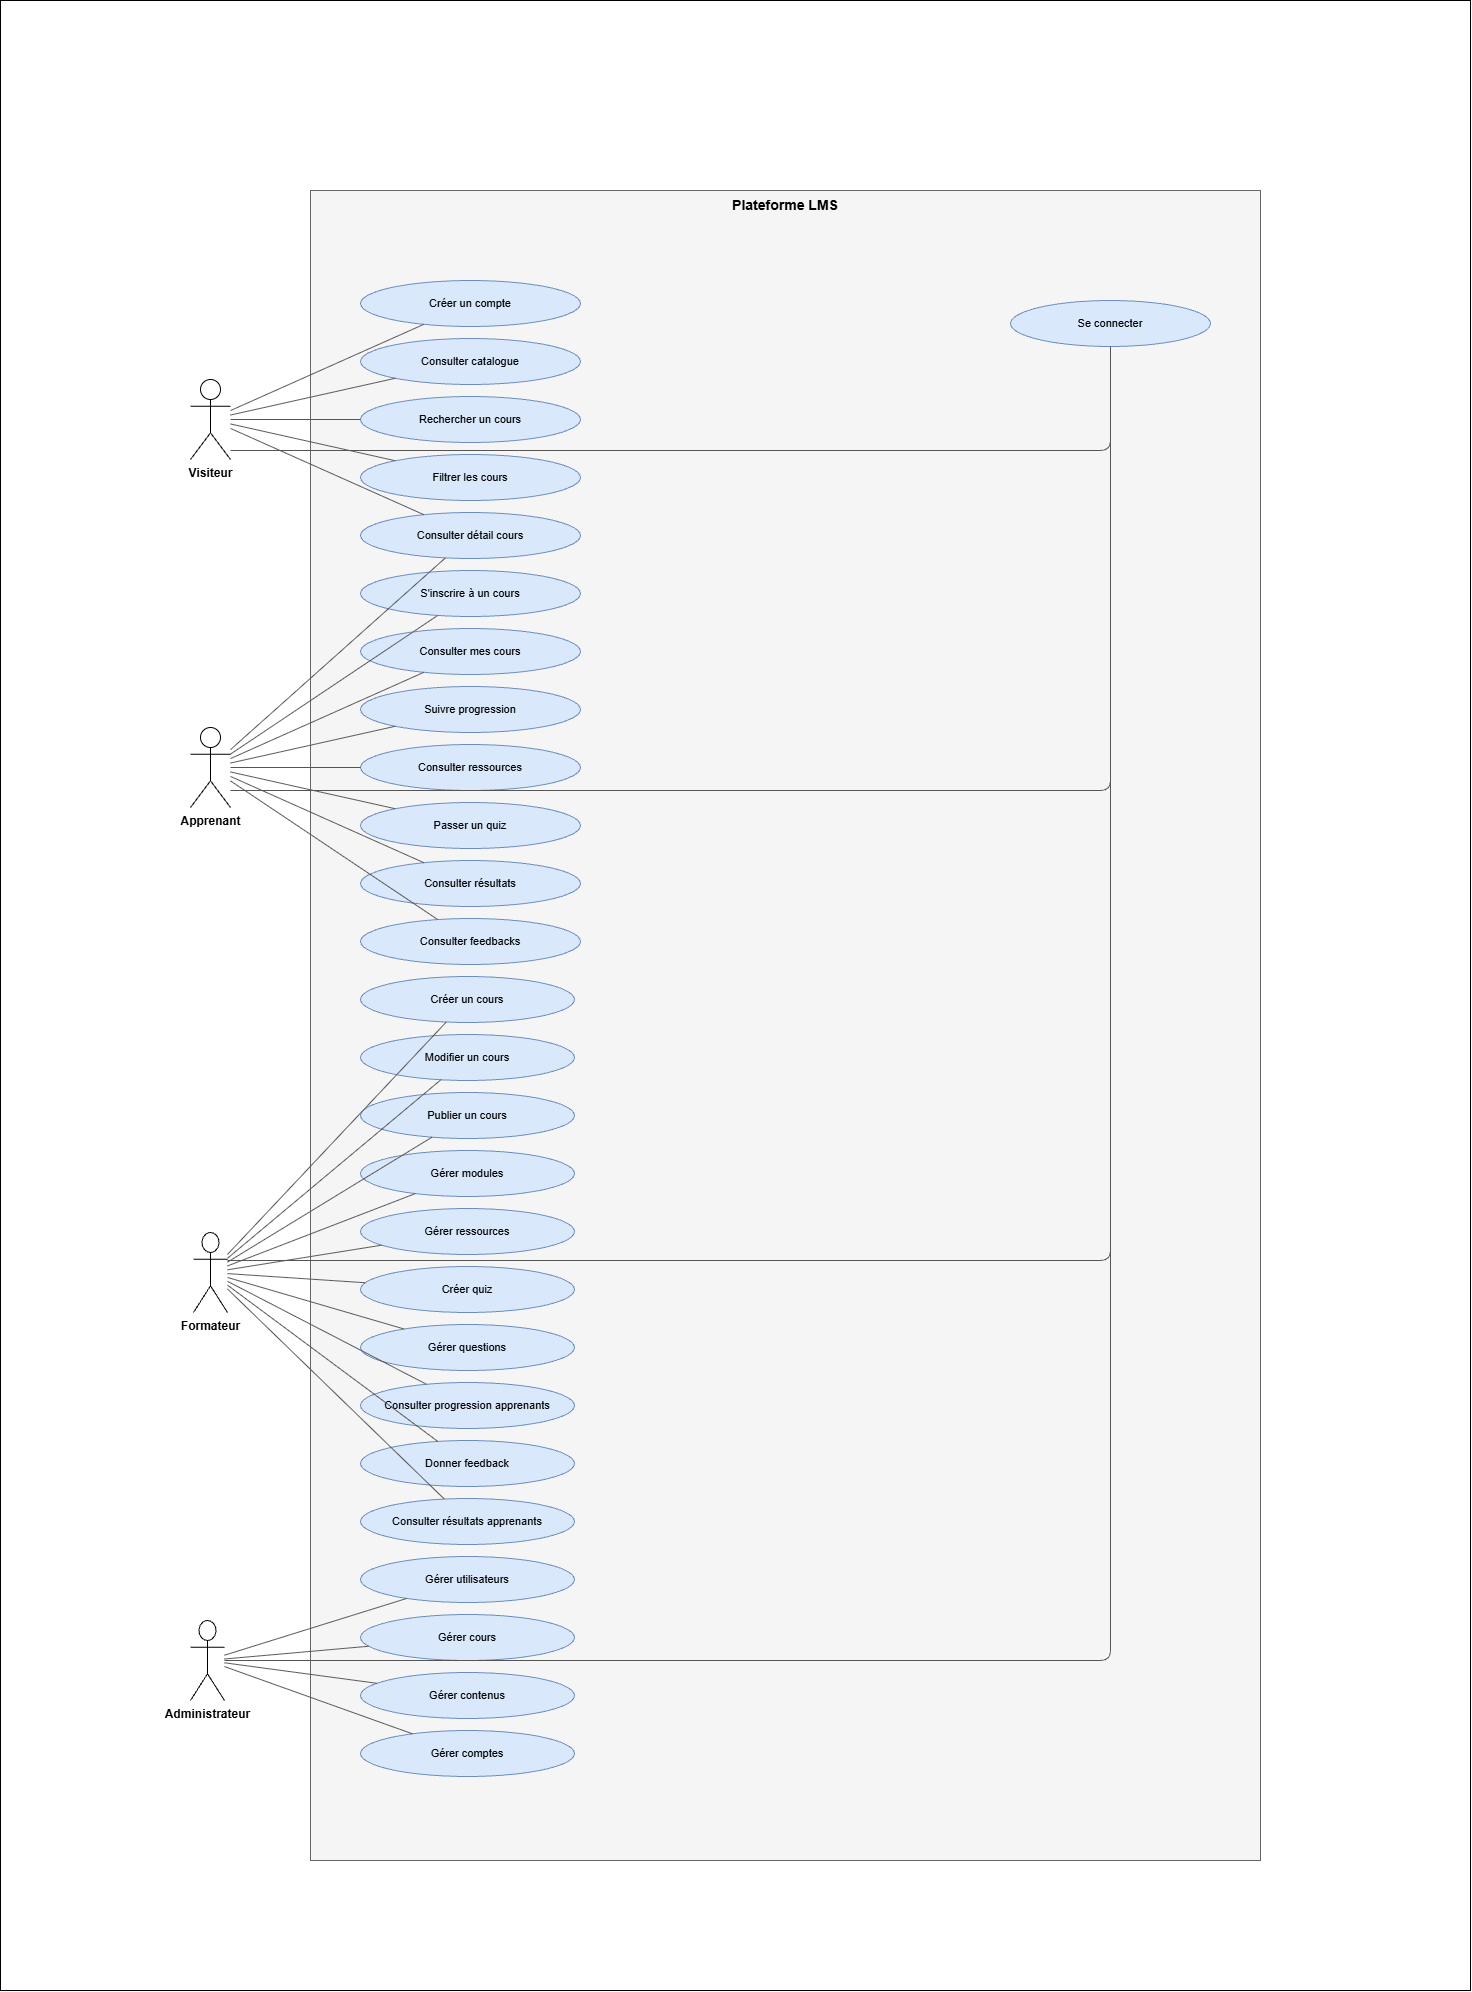

The diagram above was exported from draw.io. Its source (the exported page's mxGraphModel, read from the mxfile embedded in the PNG):
<mxGraphModel dx="5421" dy="2147" grid="1" gridSize="10" guides="1" tooltips="1" connect="1" arrows="1" fold="1" page="1" pageScale="1" pageWidth="1500" pageHeight="1400" math="0" shadow="0">
  <root>
    <mxCell id="0" />
    <mxCell id="1" parent="0" />
    <mxCell id="GGZyGQSdjUpoWVqOyKbj-2" parent="1" style="rounded=0;whiteSpace=wrap;html=1;" value="" vertex="1">
      <mxGeometry height="1990" width="1470" x="1250" y="1690" as="geometry" />
    </mxCell>
    <mxCell id="GGZyGQSdjUpoWVqOyKbj-3" parent="1" style="rounded=0;whiteSpace=wrap;html=1;verticalAlign=top;fontStyle=1;fontSize=14;fillColor=#f5f5f5;strokeColor=#666666;" value="Plateforme LMS" vertex="1">
      <mxGeometry height="1670" width="950" x="1560" y="1880" as="geometry" />
    </mxCell>
    <mxCell id="GGZyGQSdjUpoWVqOyKbj-4" parent="1" style="ellipse;whiteSpace=wrap;html=1;fillColor=#dae8fc;strokeColor=#6c8ebf;fontSize=11;" value="Se connecter" vertex="1">
      <mxGeometry height="46" width="200" x="2260" y="1990" as="geometry" />
    </mxCell>
    <mxCell id="GGZyGQSdjUpoWVqOyKbj-5" parent="1" style="ellipse;whiteSpace=wrap;html=1;fillColor=#dae8fc;strokeColor=#6c8ebf;fontSize=11;" value="Créer un compte" vertex="1">
      <mxGeometry height="46" width="220" x="1610" y="1970" as="geometry" />
    </mxCell>
    <mxCell id="GGZyGQSdjUpoWVqOyKbj-6" parent="1" style="ellipse;whiteSpace=wrap;html=1;fillColor=#dae8fc;strokeColor=#6c8ebf;fontSize=11;" value="Consulter catalogue" vertex="1">
      <mxGeometry height="46" width="220" x="1610" y="2028" as="geometry" />
    </mxCell>
    <mxCell id="GGZyGQSdjUpoWVqOyKbj-7" parent="1" style="ellipse;whiteSpace=wrap;html=1;fillColor=#dae8fc;strokeColor=#6c8ebf;fontSize=11;" value="Rechercher un cours" vertex="1">
      <mxGeometry height="46" width="220" x="1610" y="2086" as="geometry" />
    </mxCell>
    <mxCell id="GGZyGQSdjUpoWVqOyKbj-8" parent="1" style="ellipse;whiteSpace=wrap;html=1;fillColor=#dae8fc;strokeColor=#6c8ebf;fontSize=11;" value="Filtrer les cours" vertex="1">
      <mxGeometry height="46" width="220" x="1610" y="2144" as="geometry" />
    </mxCell>
    <mxCell id="GGZyGQSdjUpoWVqOyKbj-9" parent="1" style="ellipse;whiteSpace=wrap;html=1;fillColor=#dae8fc;strokeColor=#6c8ebf;fontSize=11;" value="Consulter détail cours" vertex="1">
      <mxGeometry height="46" width="220" x="1610" y="2202" as="geometry" />
    </mxCell>
    <mxCell id="GGZyGQSdjUpoWVqOyKbj-10" parent="1" style="ellipse;whiteSpace=wrap;html=1;fillColor=#dae8fc;strokeColor=#6c8ebf;fontSize=11;" value="S'inscrire à un cours" vertex="1">
      <mxGeometry height="46" width="220" x="1610" y="2260" as="geometry" />
    </mxCell>
    <mxCell id="GGZyGQSdjUpoWVqOyKbj-11" parent="1" style="ellipse;whiteSpace=wrap;html=1;fillColor=#dae8fc;strokeColor=#6c8ebf;fontSize=11;" value="Consulter mes cours" vertex="1">
      <mxGeometry height="46" width="220" x="1610" y="2318" as="geometry" />
    </mxCell>
    <mxCell id="GGZyGQSdjUpoWVqOyKbj-12" parent="1" style="ellipse;whiteSpace=wrap;html=1;fillColor=#dae8fc;strokeColor=#6c8ebf;fontSize=11;" value="Suivre progression" vertex="1">
      <mxGeometry height="46" width="220" x="1610" y="2376" as="geometry" />
    </mxCell>
    <mxCell id="GGZyGQSdjUpoWVqOyKbj-13" parent="1" style="ellipse;whiteSpace=wrap;html=1;fillColor=#dae8fc;strokeColor=#6c8ebf;fontSize=11;" value="Consulter ressources" vertex="1">
      <mxGeometry height="46" width="220" x="1610" y="2434" as="geometry" />
    </mxCell>
    <mxCell id="GGZyGQSdjUpoWVqOyKbj-14" parent="1" style="ellipse;whiteSpace=wrap;html=1;fillColor=#dae8fc;strokeColor=#6c8ebf;fontSize=11;" value="Passer un quiz" vertex="1">
      <mxGeometry height="46" width="220" x="1610" y="2492" as="geometry" />
    </mxCell>
    <mxCell id="GGZyGQSdjUpoWVqOyKbj-15" parent="1" style="ellipse;whiteSpace=wrap;html=1;fillColor=#dae8fc;strokeColor=#6c8ebf;fontSize=11;" value="Consulter résultats" vertex="1">
      <mxGeometry height="46" width="220" x="1610" y="2550" as="geometry" />
    </mxCell>
    <mxCell id="GGZyGQSdjUpoWVqOyKbj-16" parent="1" style="ellipse;whiteSpace=wrap;html=1;fillColor=#dae8fc;strokeColor=#6c8ebf;fontSize=11;" value="Consulter feedbacks" vertex="1">
      <mxGeometry height="46" width="220" x="1610" y="2608" as="geometry" />
    </mxCell>
    <mxCell id="GGZyGQSdjUpoWVqOyKbj-17" parent="1" style="ellipse;whiteSpace=wrap;html=1;fillColor=#dae8fc;strokeColor=#6c8ebf;fontSize=11;" value="Créer un cours" vertex="1">
      <mxGeometry height="46" width="214" x="1610" y="2666" as="geometry" />
    </mxCell>
    <mxCell id="GGZyGQSdjUpoWVqOyKbj-18" parent="1" style="ellipse;whiteSpace=wrap;html=1;fillColor=#dae8fc;strokeColor=#6c8ebf;fontSize=11;" value="Modifier un cours" vertex="1">
      <mxGeometry height="46" width="214" x="1610" y="2724" as="geometry" />
    </mxCell>
    <mxCell id="GGZyGQSdjUpoWVqOyKbj-19" parent="1" style="ellipse;whiteSpace=wrap;html=1;fillColor=#dae8fc;strokeColor=#6c8ebf;fontSize=11;" value="Publier un cours" vertex="1">
      <mxGeometry height="46" width="214" x="1610" y="2782" as="geometry" />
    </mxCell>
    <mxCell id="GGZyGQSdjUpoWVqOyKbj-20" parent="1" style="ellipse;whiteSpace=wrap;html=1;fillColor=#dae8fc;strokeColor=#6c8ebf;fontSize=11;" value="Gérer modules" vertex="1">
      <mxGeometry height="46" width="214" x="1610" y="2840" as="geometry" />
    </mxCell>
    <mxCell id="GGZyGQSdjUpoWVqOyKbj-21" parent="1" style="ellipse;whiteSpace=wrap;html=1;fillColor=#dae8fc;strokeColor=#6c8ebf;fontSize=11;" value="Gérer ressources" vertex="1">
      <mxGeometry height="46" width="214" x="1610" y="2898" as="geometry" />
    </mxCell>
    <mxCell id="GGZyGQSdjUpoWVqOyKbj-22" parent="1" style="ellipse;whiteSpace=wrap;html=1;fillColor=#dae8fc;strokeColor=#6c8ebf;fontSize=11;" value="Créer quiz" vertex="1">
      <mxGeometry height="46" width="214" x="1610" y="2956" as="geometry" />
    </mxCell>
    <mxCell id="GGZyGQSdjUpoWVqOyKbj-23" parent="1" style="ellipse;whiteSpace=wrap;html=1;fillColor=#dae8fc;strokeColor=#6c8ebf;fontSize=11;" value="Gérer questions" vertex="1">
      <mxGeometry height="46" width="214" x="1610" y="3014" as="geometry" />
    </mxCell>
    <mxCell id="GGZyGQSdjUpoWVqOyKbj-24" parent="1" style="ellipse;whiteSpace=wrap;html=1;fillColor=#dae8fc;strokeColor=#6c8ebf;fontSize=11;" value="Consulter progression apprenants" vertex="1">
      <mxGeometry height="46" width="214" x="1610" y="3072" as="geometry" />
    </mxCell>
    <mxCell id="GGZyGQSdjUpoWVqOyKbj-25" parent="1" style="ellipse;whiteSpace=wrap;html=1;fillColor=#dae8fc;strokeColor=#6c8ebf;fontSize=11;" value="Donner feedback" vertex="1">
      <mxGeometry height="46" width="214" x="1610" y="3130" as="geometry" />
    </mxCell>
    <mxCell id="GGZyGQSdjUpoWVqOyKbj-26" parent="1" style="ellipse;whiteSpace=wrap;html=1;fillColor=#dae8fc;strokeColor=#6c8ebf;fontSize=11;" value="Consulter résultats apprenants" vertex="1">
      <mxGeometry height="46" width="214" x="1610" y="3188" as="geometry" />
    </mxCell>
    <mxCell id="GGZyGQSdjUpoWVqOyKbj-27" parent="1" style="ellipse;whiteSpace=wrap;html=1;fillColor=#dae8fc;strokeColor=#6c8ebf;fontSize=11;" value="Gérer utilisateurs" vertex="1">
      <mxGeometry height="46" width="214" x="1610" y="3246" as="geometry" />
    </mxCell>
    <mxCell id="GGZyGQSdjUpoWVqOyKbj-28" parent="1" style="ellipse;whiteSpace=wrap;html=1;fillColor=#dae8fc;strokeColor=#6c8ebf;fontSize=11;" value="Gérer cours" vertex="1">
      <mxGeometry height="46" width="214" x="1610" y="3304" as="geometry" />
    </mxCell>
    <mxCell id="GGZyGQSdjUpoWVqOyKbj-29" parent="1" style="ellipse;whiteSpace=wrap;html=1;fillColor=#dae8fc;strokeColor=#6c8ebf;fontSize=11;" value="Gérer contenus" vertex="1">
      <mxGeometry height="46" width="214" x="1610" y="3362" as="geometry" />
    </mxCell>
    <mxCell id="GGZyGQSdjUpoWVqOyKbj-30" parent="1" style="ellipse;whiteSpace=wrap;html=1;fillColor=#dae8fc;strokeColor=#6c8ebf;fontSize=11;" value="Gérer comptes" vertex="1">
      <mxGeometry height="46" width="214" x="1610" y="3420" as="geometry" />
    </mxCell>
    <mxCell id="GGZyGQSdjUpoWVqOyKbj-31" parent="1" style="shape=umlActor;verticalLabelPosition=bottom;verticalAlign=top;html=1;outlineConnect=0;fontStyle=1;" value="Visiteur" vertex="1">
      <mxGeometry height="80" width="40" x="1440" y="2069" as="geometry" />
    </mxCell>
    <mxCell id="GGZyGQSdjUpoWVqOyKbj-32" parent="1" style="shape=umlActor;verticalLabelPosition=bottom;verticalAlign=top;html=1;outlineConnect=0;fontStyle=1;" value="Apprenant" vertex="1">
      <mxGeometry height="80" width="40" x="1440" y="2417" as="geometry" />
    </mxCell>
    <mxCell id="GGZyGQSdjUpoWVqOyKbj-33" parent="1" style="shape=umlActor;verticalLabelPosition=bottom;verticalAlign=top;html=1;outlineConnect=0;fontStyle=1;" value="Formateur" vertex="1">
      <mxGeometry height="80" width="34" x="1443" y="2922" as="geometry" />
    </mxCell>
    <mxCell id="GGZyGQSdjUpoWVqOyKbj-34" parent="1" style="shape=umlActor;verticalLabelPosition=bottom;verticalAlign=top;html=1;outlineConnect=0;fontStyle=1;" value="Administrateur" vertex="1">
      <mxGeometry height="80" width="34" x="1440" y="3310" as="geometry" />
    </mxCell>
    <mxCell id="GGZyGQSdjUpoWVqOyKbj-35" edge="1" parent="1" source="GGZyGQSdjUpoWVqOyKbj-31" style="endArrow=none;html=1;strokeColor=#555555;" target="GGZyGQSdjUpoWVqOyKbj-5">
      <mxGeometry relative="1" as="geometry" />
    </mxCell>
    <mxCell id="GGZyGQSdjUpoWVqOyKbj-36" edge="1" parent="1" source="GGZyGQSdjUpoWVqOyKbj-31" style="endArrow=none;html=1;strokeColor=#555555;edgeStyle=orthogonalEdgeStyle;" target="GGZyGQSdjUpoWVqOyKbj-4">
      <mxGeometry relative="1" as="geometry">
        <Array as="points">
          <mxPoint x="2360" y="2140" />
        </Array>
      </mxGeometry>
    </mxCell>
    <mxCell id="GGZyGQSdjUpoWVqOyKbj-37" edge="1" parent="1" source="GGZyGQSdjUpoWVqOyKbj-31" style="endArrow=none;html=1;strokeColor=#555555;" target="GGZyGQSdjUpoWVqOyKbj-6">
      <mxGeometry relative="1" as="geometry" />
    </mxCell>
    <mxCell id="GGZyGQSdjUpoWVqOyKbj-38" edge="1" parent="1" source="GGZyGQSdjUpoWVqOyKbj-31" style="endArrow=none;html=1;strokeColor=#555555;" target="GGZyGQSdjUpoWVqOyKbj-7">
      <mxGeometry relative="1" as="geometry" />
    </mxCell>
    <mxCell id="GGZyGQSdjUpoWVqOyKbj-39" edge="1" parent="1" source="GGZyGQSdjUpoWVqOyKbj-31" style="endArrow=none;html=1;strokeColor=#555555;" target="GGZyGQSdjUpoWVqOyKbj-8">
      <mxGeometry relative="1" as="geometry" />
    </mxCell>
    <mxCell id="GGZyGQSdjUpoWVqOyKbj-40" edge="1" parent="1" source="GGZyGQSdjUpoWVqOyKbj-31" style="endArrow=none;html=1;strokeColor=#555555;" target="GGZyGQSdjUpoWVqOyKbj-9">
      <mxGeometry relative="1" as="geometry" />
    </mxCell>
    <mxCell id="GGZyGQSdjUpoWVqOyKbj-41" edge="1" parent="1" source="GGZyGQSdjUpoWVqOyKbj-32" style="endArrow=none;html=1;strokeColor=#555555;edgeStyle=orthogonalEdgeStyle;" target="GGZyGQSdjUpoWVqOyKbj-4">
      <mxGeometry relative="1" as="geometry">
        <Array as="points">
          <mxPoint x="2360" y="2480" />
        </Array>
      </mxGeometry>
    </mxCell>
    <mxCell id="GGZyGQSdjUpoWVqOyKbj-42" edge="1" parent="1" source="GGZyGQSdjUpoWVqOyKbj-32" style="endArrow=none;html=1;strokeColor=#555555;" target="GGZyGQSdjUpoWVqOyKbj-9">
      <mxGeometry relative="1" as="geometry" />
    </mxCell>
    <mxCell id="GGZyGQSdjUpoWVqOyKbj-43" edge="1" parent="1" source="GGZyGQSdjUpoWVqOyKbj-32" style="endArrow=none;html=1;strokeColor=#555555;" target="GGZyGQSdjUpoWVqOyKbj-10">
      <mxGeometry relative="1" as="geometry" />
    </mxCell>
    <mxCell id="GGZyGQSdjUpoWVqOyKbj-44" edge="1" parent="1" source="GGZyGQSdjUpoWVqOyKbj-32" style="endArrow=none;html=1;strokeColor=#555555;" target="GGZyGQSdjUpoWVqOyKbj-11">
      <mxGeometry relative="1" as="geometry" />
    </mxCell>
    <mxCell id="GGZyGQSdjUpoWVqOyKbj-45" edge="1" parent="1" source="GGZyGQSdjUpoWVqOyKbj-32" style="endArrow=none;html=1;strokeColor=#555555;" target="GGZyGQSdjUpoWVqOyKbj-12">
      <mxGeometry relative="1" as="geometry" />
    </mxCell>
    <mxCell id="GGZyGQSdjUpoWVqOyKbj-46" edge="1" parent="1" source="GGZyGQSdjUpoWVqOyKbj-32" style="endArrow=none;html=1;strokeColor=#555555;" target="GGZyGQSdjUpoWVqOyKbj-13">
      <mxGeometry relative="1" as="geometry" />
    </mxCell>
    <mxCell id="GGZyGQSdjUpoWVqOyKbj-47" edge="1" parent="1" source="GGZyGQSdjUpoWVqOyKbj-32" style="endArrow=none;html=1;strokeColor=#555555;" target="GGZyGQSdjUpoWVqOyKbj-14">
      <mxGeometry relative="1" as="geometry" />
    </mxCell>
    <mxCell id="GGZyGQSdjUpoWVqOyKbj-48" edge="1" parent="1" source="GGZyGQSdjUpoWVqOyKbj-32" style="endArrow=none;html=1;strokeColor=#555555;" target="GGZyGQSdjUpoWVqOyKbj-15">
      <mxGeometry relative="1" as="geometry" />
    </mxCell>
    <mxCell id="GGZyGQSdjUpoWVqOyKbj-49" edge="1" parent="1" source="GGZyGQSdjUpoWVqOyKbj-32" style="endArrow=none;html=1;strokeColor=#555555;" target="GGZyGQSdjUpoWVqOyKbj-16">
      <mxGeometry relative="1" as="geometry" />
    </mxCell>
    <mxCell id="GGZyGQSdjUpoWVqOyKbj-50" edge="1" parent="1" source="GGZyGQSdjUpoWVqOyKbj-33" style="endArrow=none;html=1;strokeColor=#555555;edgeStyle=orthogonalEdgeStyle;" target="GGZyGQSdjUpoWVqOyKbj-4">
      <mxGeometry relative="1" x="-0.0061" as="geometry">
        <Array as="points">
          <mxPoint x="2360" y="2950" />
        </Array>
      </mxGeometry>
    </mxCell>
    <mxCell id="GGZyGQSdjUpoWVqOyKbj-51" edge="1" parent="1" source="GGZyGQSdjUpoWVqOyKbj-33" style="endArrow=none;html=1;strokeColor=#555555;" target="GGZyGQSdjUpoWVqOyKbj-17">
      <mxGeometry relative="1" as="geometry" />
    </mxCell>
    <mxCell id="GGZyGQSdjUpoWVqOyKbj-52" edge="1" parent="1" source="GGZyGQSdjUpoWVqOyKbj-33" style="endArrow=none;html=1;strokeColor=#555555;" target="GGZyGQSdjUpoWVqOyKbj-18">
      <mxGeometry relative="1" as="geometry" />
    </mxCell>
    <mxCell id="GGZyGQSdjUpoWVqOyKbj-53" edge="1" parent="1" source="GGZyGQSdjUpoWVqOyKbj-33" style="endArrow=none;html=1;strokeColor=#555555;" target="GGZyGQSdjUpoWVqOyKbj-19">
      <mxGeometry relative="1" as="geometry" />
    </mxCell>
    <mxCell id="GGZyGQSdjUpoWVqOyKbj-54" edge="1" parent="1" source="GGZyGQSdjUpoWVqOyKbj-33" style="endArrow=none;html=1;strokeColor=#555555;" target="GGZyGQSdjUpoWVqOyKbj-20">
      <mxGeometry relative="1" as="geometry" />
    </mxCell>
    <mxCell id="GGZyGQSdjUpoWVqOyKbj-55" edge="1" parent="1" source="GGZyGQSdjUpoWVqOyKbj-33" style="endArrow=none;html=1;strokeColor=#555555;" target="GGZyGQSdjUpoWVqOyKbj-21">
      <mxGeometry relative="1" as="geometry" />
    </mxCell>
    <mxCell id="GGZyGQSdjUpoWVqOyKbj-56" edge="1" parent="1" source="GGZyGQSdjUpoWVqOyKbj-33" style="endArrow=none;html=1;strokeColor=#555555;" target="GGZyGQSdjUpoWVqOyKbj-22">
      <mxGeometry relative="1" as="geometry" />
    </mxCell>
    <mxCell id="GGZyGQSdjUpoWVqOyKbj-57" edge="1" parent="1" source="GGZyGQSdjUpoWVqOyKbj-33" style="endArrow=none;html=1;strokeColor=#555555;" target="GGZyGQSdjUpoWVqOyKbj-23">
      <mxGeometry relative="1" as="geometry" />
    </mxCell>
    <mxCell id="GGZyGQSdjUpoWVqOyKbj-58" edge="1" parent="1" source="GGZyGQSdjUpoWVqOyKbj-33" style="endArrow=none;html=1;strokeColor=#555555;" target="GGZyGQSdjUpoWVqOyKbj-24">
      <mxGeometry relative="1" as="geometry" />
    </mxCell>
    <mxCell id="GGZyGQSdjUpoWVqOyKbj-59" edge="1" parent="1" source="GGZyGQSdjUpoWVqOyKbj-33" style="endArrow=none;html=1;strokeColor=#555555;" target="GGZyGQSdjUpoWVqOyKbj-25">
      <mxGeometry relative="1" as="geometry" />
    </mxCell>
    <mxCell id="GGZyGQSdjUpoWVqOyKbj-60" edge="1" parent="1" source="GGZyGQSdjUpoWVqOyKbj-33" style="endArrow=none;html=1;strokeColor=#555555;" target="GGZyGQSdjUpoWVqOyKbj-26">
      <mxGeometry relative="1" as="geometry" />
    </mxCell>
    <mxCell id="GGZyGQSdjUpoWVqOyKbj-61" edge="1" parent="1" source="GGZyGQSdjUpoWVqOyKbj-34" style="endArrow=none;html=1;strokeColor=#555555;edgeStyle=orthogonalEdgeStyle;" target="GGZyGQSdjUpoWVqOyKbj-4">
      <mxGeometry relative="1" as="geometry">
        <Array as="points">
          <mxPoint x="2360" y="3350" />
        </Array>
      </mxGeometry>
    </mxCell>
    <mxCell id="GGZyGQSdjUpoWVqOyKbj-62" edge="1" parent="1" source="GGZyGQSdjUpoWVqOyKbj-34" style="endArrow=none;html=1;strokeColor=#555555;" target="GGZyGQSdjUpoWVqOyKbj-27">
      <mxGeometry relative="1" as="geometry" />
    </mxCell>
    <mxCell id="GGZyGQSdjUpoWVqOyKbj-63" edge="1" parent="1" source="GGZyGQSdjUpoWVqOyKbj-34" style="endArrow=none;html=1;strokeColor=#555555;" target="GGZyGQSdjUpoWVqOyKbj-28">
      <mxGeometry relative="1" as="geometry" />
    </mxCell>
    <mxCell id="GGZyGQSdjUpoWVqOyKbj-64" edge="1" parent="1" source="GGZyGQSdjUpoWVqOyKbj-34" style="endArrow=none;html=1;strokeColor=#555555;" target="GGZyGQSdjUpoWVqOyKbj-29">
      <mxGeometry relative="1" as="geometry" />
    </mxCell>
    <mxCell id="GGZyGQSdjUpoWVqOyKbj-65" edge="1" parent="1" source="GGZyGQSdjUpoWVqOyKbj-34" style="endArrow=none;html=1;strokeColor=#555555;" target="GGZyGQSdjUpoWVqOyKbj-30">
      <mxGeometry relative="1" as="geometry" />
    </mxCell>
  </root>
</mxGraphModel>